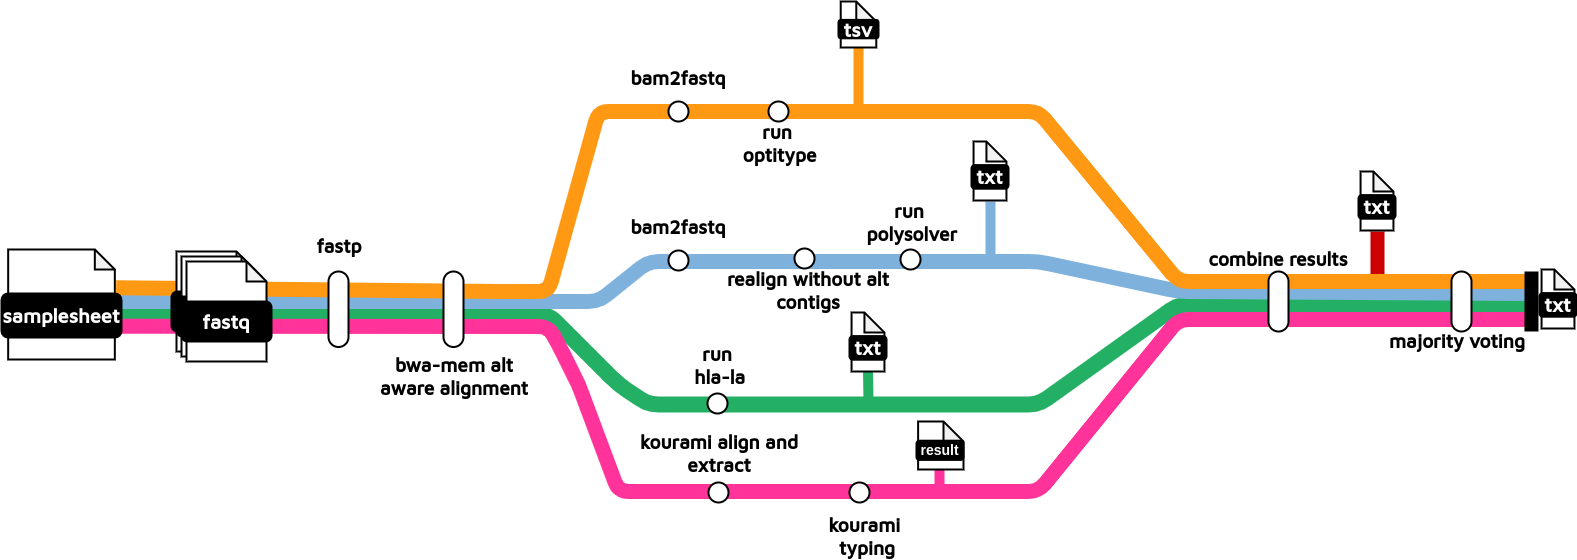

The diagram above was exported from draw.io. Its source (the exported page's mxGraphModel, read from the mxfile embedded in the PNG):
<mxGraphModel dx="2924" dy="1070" grid="1" gridSize="10" guides="1" tooltips="1" connect="1" arrows="1" fold="1" page="1" pageScale="1" pageWidth="850" pageHeight="1100" math="0" shadow="0">
  <root>
    <mxCell id="0" />
    <mxCell id="1" parent="0" />
    <mxCell id="HXr1IJpyn329aJ_jJJji-20" value="" style="endArrow=none;html=1;rounded=1;strokeWidth=14;strokeColor=#CC0000;" parent="1" edge="1">
      <mxGeometry width="50" height="50" relative="1" as="geometry">
        <mxPoint x="1349" y="292" as="sourcePoint" />
        <mxPoint x="1349" y="240" as="targetPoint" />
      </mxGeometry>
    </mxCell>
    <mxCell id="TVhuZnui-mQOpkwg6LKB-7" value="" style="endArrow=none;html=1;rounded=1;strokeWidth=16;strokeColor=#24B064;exitX=0.998;exitY=0.387;exitDx=0;exitDy=0;exitPerimeter=0;" parent="1" edge="1">
      <mxGeometry width="50" height="50" relative="1" as="geometry">
        <mxPoint x="92.76000000000022" y="322.028" as="sourcePoint" />
        <mxPoint x="1500" y="313" as="targetPoint" />
        <Array as="points">
          <mxPoint x="520" y="323" />
          <mxPoint x="590" y="393" />
          <mxPoint x="620" y="413" />
          <mxPoint x="1010" y="413" />
          <mxPoint x="1150" y="313" />
        </Array>
      </mxGeometry>
    </mxCell>
    <mxCell id="TVhuZnui-mQOpkwg6LKB-6" value="" style="endArrow=none;html=1;rounded=1;strokeWidth=15;strokeColor=#7EB2DD;" parent="1" edge="1">
      <mxGeometry width="50" height="50" relative="1" as="geometry">
        <mxPoint x="30" y="310" as="sourcePoint" />
        <mxPoint x="1500" y="302" as="targetPoint" />
        <Array as="points">
          <mxPoint x="490" y="310" />
          <mxPoint x="570" y="310" />
          <mxPoint x="620" y="270" />
          <mxPoint x="1010" y="270" />
          <mxPoint x="1150" y="300" />
        </Array>
      </mxGeometry>
    </mxCell>
    <mxCell id="TVhuZnui-mQOpkwg6LKB-5" value="" style="endArrow=none;html=1;rounded=1;strokeWidth=15;strokeColor=#FF9914;exitX=1.012;exitY=0.348;exitDx=0;exitDy=0;exitPerimeter=0;" parent="1" source="HXr1IJpyn329aJ_jJJji-30" edge="1">
      <mxGeometry width="50" height="50" relative="1" as="geometry">
        <mxPoint x="20" y="288" as="sourcePoint" />
        <mxPoint x="1500" y="290" as="targetPoint" />
        <Array as="points">
          <mxPoint x="480" y="300" />
          <mxPoint x="520" y="300" />
          <mxPoint x="570" y="120" />
          <mxPoint x="1010" y="120" />
          <mxPoint x="1150" y="290" />
        </Array>
      </mxGeometry>
    </mxCell>
    <mxCell id="TVhuZnui-mQOpkwg6LKB-2" value="" style="endArrow=none;html=1;rounded=1;strokeWidth=15;exitX=0.993;exitY=0.676;exitDx=0;exitDy=0;exitPerimeter=0;strokeColor=#FF3399;" parent="1" edge="1">
      <mxGeometry width="50" height="50" relative="1" as="geometry">
        <mxPoint x="92.15999999999985" y="334.7439999999999" as="sourcePoint" />
        <mxPoint x="1500" y="328" as="targetPoint" />
        <Array as="points">
          <mxPoint x="520" y="335" />
          <mxPoint x="530" y="353" />
          <mxPoint x="550" y="393" />
          <mxPoint x="590" y="500" />
          <mxPoint x="1010" y="500" />
          <mxPoint x="1150" y="328" />
        </Array>
      </mxGeometry>
    </mxCell>
    <mxCell id="d29kPAH1SEWu5UTDO6RF-15" value="&lt;font face=&quot;Maven Pro&quot; data-font-src=&quot;https://fonts.googleapis.com/css?family=Maven+Pro&quot; style=&quot;font-size: 19px;&quot;&gt;&lt;b&gt;fastp&lt;/b&gt;&lt;/font&gt;" style="text;strokeColor=none;align=center;fillColor=none;html=1;verticalAlign=middle;whiteSpace=wrap;rounded=0;" parent="1" vertex="1">
      <mxGeometry x="281" y="240" width="60" height="30" as="geometry" />
    </mxCell>
    <mxCell id="d29kPAH1SEWu5UTDO6RF-16" value="bwa-mem alt aware alignment" style="text;whiteSpace=wrap;fontFamily=Maven Pro;fontSource=https%3A%2F%2Ffonts.googleapis.com%2Fcss%3Ffamily%3DMaven%2BPro;fontSize=19;align=center;fontStyle=1" parent="1" vertex="1">
      <mxGeometry x="341" y="356" width="170" height="40" as="geometry" />
    </mxCell>
    <mxCell id="d29kPAH1SEWu5UTDO6RF-33" value="bam2fastq" style="text;whiteSpace=wrap;fontFamily=Maven Pro;fontSource=https%3A%2F%2Ffonts.googleapis.com%2Fcss%3Ffamily%3DMaven%2BPro;fontSize=19;align=center;fontStyle=1" parent="1" vertex="1">
      <mxGeometry x="565" y="69" width="170" height="40" as="geometry" />
    </mxCell>
    <mxCell id="d29kPAH1SEWu5UTDO6RF-36" value="" style="ellipse;whiteSpace=wrap;html=1;aspect=fixed;rounded=1;rotation=0;strokeWidth=2;" parent="1" vertex="1">
      <mxGeometry x="640" y="110" width="20" height="20" as="geometry" />
    </mxCell>
    <mxCell id="d29kPAH1SEWu5UTDO6RF-44" value="" style="ellipse;whiteSpace=wrap;html=1;aspect=fixed;rounded=1;rotation=0;strokeWidth=2;" parent="1" vertex="1">
      <mxGeometry x="740" y="110" width="20" height="20" as="geometry" />
    </mxCell>
    <mxCell id="d29kPAH1SEWu5UTDO6RF-45" value="run&#10; optitype" style="text;whiteSpace=wrap;fontFamily=Maven Pro;fontSource=https%3A%2F%2Ffonts.googleapis.com%2Fcss%3Ffamily%3DMaven%2BPro;fontSize=19;align=center;fontStyle=1" parent="1" vertex="1">
      <mxGeometry x="664" y="123" width="170" height="40" as="geometry" />
    </mxCell>
    <mxCell id="d29kPAH1SEWu5UTDO6RF-46" value="realign without alt contigs" style="text;whiteSpace=wrap;fontFamily=Maven Pro;fontSource=https%3A%2F%2Ffonts.googleapis.com%2Fcss%3Ffamily%3DMaven%2BPro;fontSize=19;align=center;fontStyle=1" parent="1" vertex="1">
      <mxGeometry x="695" y="270" width="170" height="40" as="geometry" />
    </mxCell>
    <mxCell id="d29kPAH1SEWu5UTDO6RF-47" value="" style="ellipse;whiteSpace=wrap;html=1;aspect=fixed;rounded=1;rotation=0;strokeWidth=2;" parent="1" vertex="1">
      <mxGeometry x="640" y="259" width="20" height="20" as="geometry" />
    </mxCell>
    <mxCell id="d29kPAH1SEWu5UTDO6RF-48" value="run&#10; polysolver" style="text;whiteSpace=wrap;fontFamily=Maven Pro;fontSource=https%3A%2F%2Ffonts.googleapis.com%2Fcss%3Ffamily%3DMaven%2BPro;fontSize=19;align=center;fontStyle=1" parent="1" vertex="1">
      <mxGeometry x="796" y="202" width="170" height="40" as="geometry" />
    </mxCell>
    <mxCell id="d29kPAH1SEWu5UTDO6RF-50" value="bam2fastq" style="text;whiteSpace=wrap;fontFamily=Maven Pro;fontSource=https%3A%2F%2Ffonts.googleapis.com%2Fcss%3Ffamily%3DMaven%2BPro;fontSize=19;align=center;fontStyle=1" parent="1" vertex="1">
      <mxGeometry x="565" y="218" width="170" height="40" as="geometry" />
    </mxCell>
    <mxCell id="d29kPAH1SEWu5UTDO6RF-51" value="" style="ellipse;whiteSpace=wrap;html=1;aspect=fixed;rounded=1;rotation=0;strokeWidth=2;" parent="1" vertex="1">
      <mxGeometry x="766" y="257" width="20" height="20" as="geometry" />
    </mxCell>
    <mxCell id="d29kPAH1SEWu5UTDO6RF-52" value="" style="ellipse;whiteSpace=wrap;html=1;aspect=fixed;rounded=1;rotation=0;strokeWidth=2;" parent="1" vertex="1">
      <mxGeometry x="872" y="258" width="20" height="20" as="geometry" />
    </mxCell>
    <mxCell id="d29kPAH1SEWu5UTDO6RF-53" value="" style="ellipse;whiteSpace=wrap;html=1;aspect=fixed;rounded=1;rotation=0;strokeWidth=2;" parent="1" vertex="1">
      <mxGeometry x="679" y="402" width="20" height="20" as="geometry" />
    </mxCell>
    <mxCell id="d29kPAH1SEWu5UTDO6RF-54" value="run&#10; hla-la" style="text;whiteSpace=wrap;fontFamily=Maven Pro;fontSource=https%3A%2F%2Ffonts.googleapis.com%2Fcss%3Ffamily%3DMaven%2BPro;fontSize=19;align=center;fontStyle=1" parent="1" vertex="1">
      <mxGeometry x="604" y="345" width="170" height="40" as="geometry" />
    </mxCell>
    <mxCell id="d29kPAH1SEWu5UTDO6RF-55" value="kourami align and extract" style="text;whiteSpace=wrap;fontFamily=Maven Pro;fontSource=https%3A%2F%2Ffonts.googleapis.com%2Fcss%3Ffamily%3DMaven%2BPro;fontSize=19;align=center;fontStyle=1" parent="1" vertex="1">
      <mxGeometry x="606" y="433" width="170" height="40" as="geometry" />
    </mxCell>
    <mxCell id="d29kPAH1SEWu5UTDO6RF-56" value="" style="ellipse;whiteSpace=wrap;html=1;aspect=fixed;rounded=1;rotation=0;strokeWidth=2;" parent="1" vertex="1">
      <mxGeometry x="680" y="491" width="20" height="20" as="geometry" />
    </mxCell>
    <mxCell id="d29kPAH1SEWu5UTDO6RF-57" value="" style="ellipse;whiteSpace=wrap;html=1;aspect=fixed;rounded=1;rotation=0;strokeWidth=2;" parent="1" vertex="1">
      <mxGeometry x="821" y="491" width="20" height="20" as="geometry" />
    </mxCell>
    <mxCell id="d29kPAH1SEWu5UTDO6RF-58" value="kourami &#10;typing" style="text;whiteSpace=wrap;fontFamily=Maven Pro;fontSource=https%3A%2F%2Ffonts.googleapis.com%2Fcss%3Ffamily%3DMaven%2BPro;fontSize=19;align=center;fontStyle=1" parent="1" vertex="1">
      <mxGeometry x="754" y="516" width="170" height="40" as="geometry" />
    </mxCell>
    <mxCell id="d29kPAH1SEWu5UTDO6RF-59" value="" style="endArrow=none;html=1;rounded=1;strokeWidth=10;strokeColor=#FF9914;" parent="1" edge="1">
      <mxGeometry width="50" height="50" relative="1" as="geometry">
        <mxPoint x="830" y="112.5" as="sourcePoint" />
        <mxPoint x="830" y="56" as="targetPoint" />
      </mxGeometry>
    </mxCell>
    <mxCell id="d29kPAH1SEWu5UTDO6RF-60" value="" style="group" parent="1" connectable="0" vertex="1">
      <mxGeometry x="810" y="10" width="40" height="46" as="geometry" />
    </mxCell>
    <mxCell id="d29kPAH1SEWu5UTDO6RF-61" value="" style="shape=note;whiteSpace=wrap;html=1;backgroundOutline=1;darkOpacity=0.05;rounded=1;size=20;strokeWidth=2;" parent="d29kPAH1SEWu5UTDO6RF-60" vertex="1">
      <mxGeometry x="2.222222222222222" width="35.55555555555555" height="46" as="geometry" />
    </mxCell>
    <mxCell id="d29kPAH1SEWu5UTDO6RF-62" value="&lt;font face=&quot;Maven Pro&quot; color=&quot;#ffffff&quot;&gt;&lt;span style=&quot;font-size: 20px;&quot;&gt;&lt;b&gt;tsv&lt;/b&gt;&lt;/span&gt;&lt;/font&gt;" style="rounded=1;whiteSpace=wrap;html=1;strokeWidth=2;fillColor=#000000;" parent="d29kPAH1SEWu5UTDO6RF-60" vertex="1">
      <mxGeometry y="18.4" width="40" height="18.4" as="geometry" />
    </mxCell>
    <mxCell id="d29kPAH1SEWu5UTDO6RF-64" value="" style="endArrow=none;html=1;rounded=1;strokeWidth=10;strokeColor=#7EB2DD;" parent="1" edge="1">
      <mxGeometry width="50" height="50" relative="1" as="geometry">
        <mxPoint x="962" y="270" as="sourcePoint" />
        <mxPoint x="962" y="210" as="targetPoint" />
      </mxGeometry>
    </mxCell>
    <mxCell id="d29kPAH1SEWu5UTDO6RF-65" value="" style="group" parent="1" connectable="0" vertex="1">
      <mxGeometry x="943" y="150" width="37" height="59" as="geometry" />
    </mxCell>
    <mxCell id="d29kPAH1SEWu5UTDO6RF-66" value="" style="shape=note;whiteSpace=wrap;html=1;backgroundOutline=1;darkOpacity=0.05;rounded=1;size=20;strokeWidth=2;" parent="d29kPAH1SEWu5UTDO6RF-65" vertex="1">
      <mxGeometry x="2.0555555555555554" width="32.888888888888886" height="59" as="geometry" />
    </mxCell>
    <mxCell id="d29kPAH1SEWu5UTDO6RF-67" value="&lt;font face=&quot;Maven Pro&quot; color=&quot;#ffffff&quot;&gt;&lt;span style=&quot;font-size: 20px;&quot;&gt;&lt;b&gt;txt&lt;/b&gt;&lt;/span&gt;&lt;/font&gt;" style="rounded=1;whiteSpace=wrap;html=1;strokeWidth=2;fillColor=#000000;" parent="d29kPAH1SEWu5UTDO6RF-65" vertex="1">
      <mxGeometry y="23.6" width="37" height="23.6" as="geometry" />
    </mxCell>
    <mxCell id="d29kPAH1SEWu5UTDO6RF-69" value="" style="endArrow=none;html=1;rounded=1;strokeWidth=10;strokeColor=#24B064;entryX=0.5;entryY=1;entryDx=0;entryDy=0;entryPerimeter=0;" parent="1" target="d29kPAH1SEWu5UTDO6RF-71" edge="1">
      <mxGeometry width="50" height="50" relative="1" as="geometry">
        <mxPoint x="840" y="410" as="sourcePoint" />
        <mxPoint x="1036.5" y="381" as="targetPoint" />
      </mxGeometry>
    </mxCell>
    <mxCell id="d29kPAH1SEWu5UTDO6RF-70" value="" style="group" parent="1" connectable="0" vertex="1">
      <mxGeometry x="821" y="321" width="37" height="59" as="geometry" />
    </mxCell>
    <mxCell id="d29kPAH1SEWu5UTDO6RF-71" value="" style="shape=note;whiteSpace=wrap;html=1;backgroundOutline=1;darkOpacity=0.05;rounded=1;size=20;strokeWidth=2;" parent="d29kPAH1SEWu5UTDO6RF-70" vertex="1">
      <mxGeometry x="2.0555555555555554" width="32.888888888888886" height="59" as="geometry" />
    </mxCell>
    <mxCell id="d29kPAH1SEWu5UTDO6RF-72" value="&lt;font face=&quot;Maven Pro&quot; color=&quot;#ffffff&quot;&gt;&lt;span style=&quot;font-size: 20px;&quot;&gt;&lt;b&gt;txt&lt;/b&gt;&lt;/span&gt;&lt;/font&gt;" style="rounded=1;whiteSpace=wrap;html=1;strokeWidth=2;fillColor=#000000;" parent="d29kPAH1SEWu5UTDO6RF-70" vertex="1">
      <mxGeometry y="23.6" width="37" height="23.6" as="geometry" />
    </mxCell>
    <mxCell id="d29kPAH1SEWu5UTDO6RF-75" value="" style="endArrow=none;html=1;rounded=1;strokeWidth=10;strokeColor=#FF3399;entryX=0.5;entryY=1;entryDx=0;entryDy=0;entryPerimeter=0;" parent="1" edge="1">
      <mxGeometry width="50" height="50" relative="1" as="geometry">
        <mxPoint x="911" y="500" as="sourcePoint" />
        <mxPoint x="911" y="478" as="targetPoint" />
      </mxGeometry>
    </mxCell>
    <mxCell id="d29kPAH1SEWu5UTDO6RF-76" value="" style="group" parent="1" connectable="0" vertex="1">
      <mxGeometry x="888" y="430" width="47" height="48" as="geometry" />
    </mxCell>
    <mxCell id="d29kPAH1SEWu5UTDO6RF-77" value="" style="shape=note;whiteSpace=wrap;html=1;backgroundOutline=1;darkOpacity=0.05;rounded=1;size=20;strokeWidth=2;" parent="d29kPAH1SEWu5UTDO6RF-76" vertex="1">
      <mxGeometry x="1.6136666666666666" width="45.38633333333333" height="48" as="geometry" />
    </mxCell>
    <mxCell id="d29kPAH1SEWu5UTDO6RF-78" value="&lt;font color=&quot;#ffffff&quot; size=&quot;1&quot;&gt;&lt;b style=&quot;font-size: 14px;&quot;&gt;result&lt;/b&gt;&lt;/font&gt;" style="rounded=1;whiteSpace=wrap;html=1;strokeWidth=2;fillColor=#000000;" parent="d29kPAH1SEWu5UTDO6RF-76" vertex="1">
      <mxGeometry y="19.200000000000003" width="47" height="19.200000000000003" as="geometry" />
    </mxCell>
    <mxCell id="HXr1IJpyn329aJ_jJJji-17" value="combine results" style="text;whiteSpace=wrap;fontFamily=Maven Pro;fontSource=https%3A%2F%2Ffonts.googleapis.com%2Fcss%3Ffamily%3DMaven%2BPro;fontSize=19;align=center;fontStyle=1" parent="1" vertex="1">
      <mxGeometry x="1165" y="250" width="170" height="40" as="geometry" />
    </mxCell>
    <mxCell id="HXr1IJpyn329aJ_jJJji-18" value="majority voting" style="text;whiteSpace=wrap;fontFamily=Maven Pro;fontSource=https%3A%2F%2Ffonts.googleapis.com%2Fcss%3Ffamily%3DMaven%2BPro;fontSize=19;align=center;fontStyle=1" parent="1" vertex="1">
      <mxGeometry x="1344" y="332" width="170" height="40" as="geometry" />
    </mxCell>
    <mxCell id="HXr1IJpyn329aJ_jJJji-22" value="" style="group" parent="1" connectable="0" vertex="1">
      <mxGeometry x="1330" y="180" width="37" height="59" as="geometry" />
    </mxCell>
    <mxCell id="HXr1IJpyn329aJ_jJJji-23" value="" style="shape=note;whiteSpace=wrap;html=1;backgroundOutline=1;darkOpacity=0.05;rounded=1;size=20;strokeWidth=2;" parent="HXr1IJpyn329aJ_jJJji-22" vertex="1">
      <mxGeometry x="2.0555555555555554" width="32.888888888888886" height="59" as="geometry" />
    </mxCell>
    <mxCell id="HXr1IJpyn329aJ_jJJji-24" value="&lt;font face=&quot;Maven Pro&quot; color=&quot;#ffffff&quot;&gt;&lt;span style=&quot;font-size: 20px;&quot;&gt;&lt;b&gt;txt&lt;/b&gt;&lt;/span&gt;&lt;/font&gt;" style="rounded=1;whiteSpace=wrap;html=1;strokeWidth=2;fillColor=#000000;" parent="HXr1IJpyn329aJ_jJJji-22" vertex="1">
      <mxGeometry y="23.6" width="37" height="23.6" as="geometry" />
    </mxCell>
    <mxCell id="HXr1IJpyn329aJ_jJJji-25" value="" style="group" parent="1" connectable="0" vertex="1">
      <mxGeometry x="1511" y="278" width="37" height="59" as="geometry" />
    </mxCell>
    <mxCell id="HXr1IJpyn329aJ_jJJji-26" value="" style="shape=note;whiteSpace=wrap;html=1;backgroundOutline=1;darkOpacity=0.05;rounded=1;size=20;strokeWidth=2;" parent="HXr1IJpyn329aJ_jJJji-25" vertex="1">
      <mxGeometry x="2.0555555555555554" width="32.888888888888886" height="59" as="geometry" />
    </mxCell>
    <mxCell id="HXr1IJpyn329aJ_jJJji-27" value="&lt;font face=&quot;Maven Pro&quot; color=&quot;#ffffff&quot;&gt;&lt;span style=&quot;font-size: 20px;&quot;&gt;&lt;b&gt;txt&lt;/b&gt;&lt;/span&gt;&lt;/font&gt;" style="rounded=1;whiteSpace=wrap;html=1;strokeWidth=2;fillColor=#000000;" parent="HXr1IJpyn329aJ_jJJji-25" vertex="1">
      <mxGeometry y="23.6" width="37" height="23.6" as="geometry" />
    </mxCell>
    <mxCell id="d29kPAH1SEWu5UTDO6RF-1" value="" style="group" parent="1" connectable="0" vertex="1">
      <mxGeometry x="143" y="260" width="100" height="110" as="geometry" />
    </mxCell>
    <mxCell id="d29kPAH1SEWu5UTDO6RF-2" value="" style="shape=note;whiteSpace=wrap;html=1;backgroundOutline=1;darkOpacity=0.05;rounded=1;size=20;strokeWidth=2;" parent="d29kPAH1SEWu5UTDO6RF-1" vertex="1">
      <mxGeometry x="5" width="80" height="100" as="geometry" />
    </mxCell>
    <mxCell id="d29kPAH1SEWu5UTDO6RF-3" value="&lt;font data-font-src=&quot;https://fonts.googleapis.com/css?family=Maven+Pro&quot; face=&quot;Maven Pro&quot; color=&quot;#ffffff&quot;&gt;&lt;b&gt;&lt;font style=&quot;font-size: 20px;&quot;&gt;Fastq&lt;/font&gt;&lt;/b&gt;&lt;/font&gt;" style="rounded=1;whiteSpace=wrap;html=1;strokeWidth=2;fillColor=#000000;" parent="d29kPAH1SEWu5UTDO6RF-1" vertex="1">
      <mxGeometry y="40" width="90" height="40" as="geometry" />
    </mxCell>
    <mxCell id="d29kPAH1SEWu5UTDO6RF-4" value="" style="shape=note;whiteSpace=wrap;html=1;backgroundOutline=1;darkOpacity=0.05;rounded=1;size=20;strokeWidth=2;" parent="d29kPAH1SEWu5UTDO6RF-1" vertex="1">
      <mxGeometry x="10" y="5" width="80" height="100" as="geometry" />
    </mxCell>
    <mxCell id="d29kPAH1SEWu5UTDO6RF-5" value="&lt;font data-font-src=&quot;https://fonts.googleapis.com/css?family=Maven+Pro&quot; face=&quot;Maven Pro&quot; color=&quot;#ffffff&quot;&gt;&lt;b&gt;&lt;font style=&quot;font-size: 20px;&quot;&gt;Fastq&lt;/font&gt;&lt;/b&gt;&lt;/font&gt;" style="rounded=1;whiteSpace=wrap;html=1;strokeWidth=2;fillColor=#000000;" parent="d29kPAH1SEWu5UTDO6RF-1" vertex="1">
      <mxGeometry x="5" y="45" width="90" height="40" as="geometry" />
    </mxCell>
    <mxCell id="d29kPAH1SEWu5UTDO6RF-6" value="" style="shape=note;whiteSpace=wrap;html=1;backgroundOutline=1;darkOpacity=0.05;rounded=1;size=20;strokeWidth=2;" parent="d29kPAH1SEWu5UTDO6RF-1" vertex="1">
      <mxGeometry x="15" y="10" width="80" height="100" as="geometry" />
    </mxCell>
    <mxCell id="d29kPAH1SEWu5UTDO6RF-7" value="&lt;font data-font-src=&quot;https://fonts.googleapis.com/css?family=Maven+Pro&quot; face=&quot;Maven Pro&quot; color=&quot;#ffffff&quot;&gt;&lt;b&gt;&lt;font style=&quot;font-size: 20px;&quot;&gt;fastq&lt;/font&gt;&lt;/b&gt;&lt;/font&gt;" style="rounded=1;whiteSpace=wrap;html=1;strokeWidth=2;fillColor=#000000;" parent="d29kPAH1SEWu5UTDO6RF-1" vertex="1">
      <mxGeometry x="10" y="50" width="90" height="40" as="geometry" />
    </mxCell>
    <mxCell id="HXr1IJpyn329aJ_jJJji-29" value="" style="group" parent="1" connectable="0" vertex="1">
      <mxGeometry x="-27" y="258" width="120" height="110" as="geometry" />
    </mxCell>
    <mxCell id="HXr1IJpyn329aJ_jJJji-30" value="" style="shape=note;whiteSpace=wrap;html=1;backgroundOutline=1;darkOpacity=0.05;rounded=1;size=20;strokeWidth=2;" parent="HXr1IJpyn329aJ_jJJji-29" vertex="1">
      <mxGeometry x="6.666666666666666" width="106.66666666666666" height="110.00000000000001" as="geometry" />
    </mxCell>
    <mxCell id="HXr1IJpyn329aJ_jJJji-31" value="&lt;font face=&quot;Maven Pro&quot; color=&quot;#ffffff&quot;&gt;&lt;span style=&quot;font-size: 20px;&quot;&gt;&lt;b&gt;samplesheet&lt;/b&gt;&lt;/span&gt;&lt;/font&gt;" style="rounded=1;whiteSpace=wrap;html=1;strokeWidth=2;fillColor=#000000;" parent="HXr1IJpyn329aJ_jJJji-29" vertex="1">
      <mxGeometry y="44" width="120" height="44" as="geometry" />
    </mxCell>
    <mxCell id="d29kPAH1SEWu5UTDO6RF-11" value="" style="rounded=1;whiteSpace=wrap;html=1;strokeWidth=2;arcSize=50;" parent="1" vertex="1">
      <mxGeometry x="300" y="280" width="20" height="75.5" as="geometry" />
    </mxCell>
    <mxCell id="HXr1IJpyn329aJ_jJJji-13" value="" style="rounded=1;whiteSpace=wrap;html=1;strokeWidth=2;arcSize=50;" parent="1" vertex="1">
      <mxGeometry x="1240" y="280" width="20" height="60" as="geometry" />
    </mxCell>
    <mxCell id="HXr1IJpyn329aJ_jJJji-19" value="" style="rounded=1;whiteSpace=wrap;html=1;strokeWidth=2;arcSize=50;" parent="1" vertex="1">
      <mxGeometry x="1423" y="280" width="20" height="60" as="geometry" />
    </mxCell>
    <mxCell id="HXr1IJpyn329aJ_jJJji-28" value="" style="endArrow=none;html=1;rounded=1;strokeWidth=14;exitX=0.935;exitY=0.2;exitDx=0;exitDy=0;exitPerimeter=0;" parent="1" source="HXr1IJpyn329aJ_jJJji-18" edge="1">
      <mxGeometry width="50" height="50" relative="1" as="geometry">
        <mxPoint x="1503" y="327.5" as="sourcePoint" />
        <mxPoint x="1503" y="280" as="targetPoint" />
      </mxGeometry>
    </mxCell>
    <mxCell id="kRYiv_5-kSOd4sAGyRWM-1" value="" style="rounded=1;whiteSpace=wrap;html=1;strokeWidth=2;arcSize=50;" parent="1" vertex="1">
      <mxGeometry x="415" y="280" width="20" height="75.5" as="geometry" />
    </mxCell>
  </root>
</mxGraphModel>